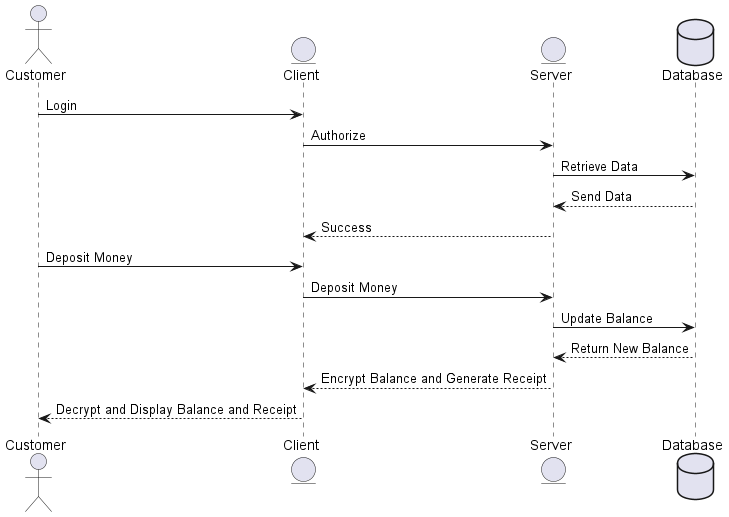

The diagram above was rendered by PlantUML. Its source (embedded in the PNG):
@startuml

actor Customer as cust
entity Client as client
entity Server as server
database Database as db

cust -> client : Login
client -> server : Authorize
server -> db : Retrieve Data
db --> server : Send Data
server --> client : Success

cust -> client : Deposit Money
client -> server : Deposit Money
server -> db : Update Balance
db --> server : Return New Balance
server --> client : Encrypt Balance and Generate Receipt
client --> cust : Decrypt and Display Balance and Receipt

@enduml